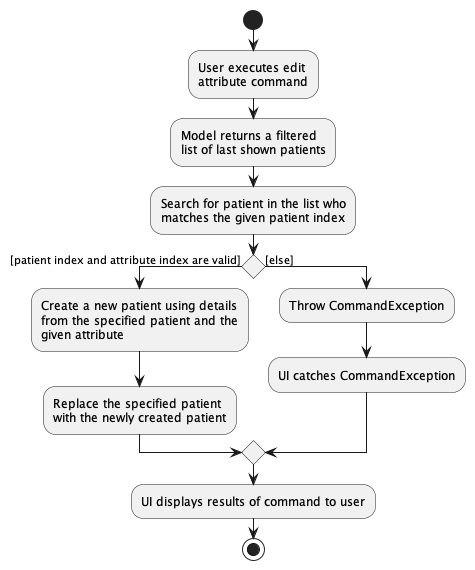

The diagram above was rendered by PlantUML. Its source (embedded in the PNG):
@startuml
start
:User executes edit
attribute command;

:Model returns a filtered
list of last shown patients;

:Search for patient in the list who
matches the given patient index;
'Since the beta syntax does not support placing the attribute outside the
'diamond we place it as the true branch instead.

if () then ([patient index and attribute index are valid])
    :Create a new patient using details
    from the specified patient and the
    given attribute;
    :Replace the specified patient\nwith the newly created patient;
else ([else])
    :Throw CommandException;
    :UI catches CommandException;
endif
:UI displays results of command to user;
stop
@enduml